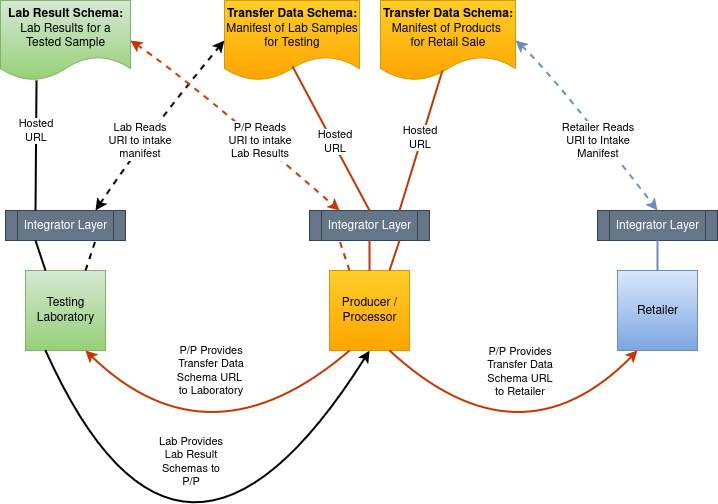

The diagram above was exported from draw.io. Its source (the exported page's mxGraphModel, read from the mxfile embedded in the PNG):
<mxGraphModel dx="1426" dy="759" grid="1" gridSize="10" guides="1" tooltips="1" connect="1" arrows="1" fold="1" page="1" pageScale="1" pageWidth="850" pageHeight="1100" math="0" shadow="0">
  <root>
    <mxCell id="0" />
    <mxCell id="1" parent="0" />
    <mxCell id="HoOIR3btTUsMAhZs9Pto-1" value="Producer / Processor" style="whiteSpace=wrap;html=1;aspect=fixed;fillColor=#ffcd28;strokeColor=#d79b00;gradientColor=#ffa500;" parent="1" vertex="1">
      <mxGeometry x="409" y="350" width="80" height="80" as="geometry" />
    </mxCell>
    <mxCell id="HoOIR3btTUsMAhZs9Pto-2" value="Retailer" style="whiteSpace=wrap;html=1;aspect=fixed;fillColor=#dae8fc;strokeColor=#6c8ebf;gradientColor=#7ea6e0;" parent="1" vertex="1">
      <mxGeometry x="697" y="350" width="80" height="80" as="geometry" />
    </mxCell>
    <mxCell id="HoOIR3btTUsMAhZs9Pto-3" value="Testing Laboratory" style="whiteSpace=wrap;html=1;aspect=fixed;fillColor=#d5e8d4;gradientColor=#97d077;strokeColor=#82b366;" parent="1" vertex="1">
      <mxGeometry x="105" y="350" width="80" height="80" as="geometry" />
    </mxCell>
    <mxCell id="HoOIR3btTUsMAhZs9Pto-4" value="Integrator Layer" style="shape=process;whiteSpace=wrap;html=1;backgroundOutline=1;fillColor=#647687;strokeColor=#314354;fontColor=#ffffff;" parent="1" vertex="1">
      <mxGeometry x="85" y="290" width="120" height="30" as="geometry" />
    </mxCell>
    <mxCell id="HoOIR3btTUsMAhZs9Pto-5" value="Integrator Layer" style="shape=process;whiteSpace=wrap;html=1;backgroundOutline=1;fillColor=#647687;strokeColor=#314354;fontColor=#ffffff;" parent="1" vertex="1">
      <mxGeometry x="389" y="290" width="120" height="30" as="geometry" />
    </mxCell>
    <mxCell id="HoOIR3btTUsMAhZs9Pto-6" value="Integrator Layer" style="shape=process;whiteSpace=wrap;html=1;backgroundOutline=1;fillColor=#647687;strokeColor=#314354;fontColor=#ffffff;" parent="1" vertex="1">
      <mxGeometry x="677" y="290" width="120" height="30" as="geometry" />
    </mxCell>
    <mxCell id="HoOIR3btTUsMAhZs9Pto-7" value="&lt;b&gt;Transfer Data Schema:&lt;/b&gt;&lt;div&gt;Manifest of Lab Samples for Testing&lt;/div&gt;" style="shape=document;whiteSpace=wrap;html=1;boundedLbl=1;fillColor=#ffcd28;strokeColor=#d79b00;gradientColor=#ffa500;" parent="1" vertex="1">
      <mxGeometry x="304" y="80" width="135" height="80" as="geometry" />
    </mxCell>
    <mxCell id="HoOIR3btTUsMAhZs9Pto-8" value="&lt;div&gt;&lt;b&gt;Transfer Data Schema:&lt;/b&gt;&lt;/div&gt;&lt;div&gt;Manifest of Products&amp;nbsp;&lt;/div&gt;&lt;div&gt;for Retail Sale&lt;/div&gt;" style="shape=document;whiteSpace=wrap;html=1;boundedLbl=1;fillColor=#ffcd28;strokeColor=#d79b00;gradientColor=#ffa500;" parent="1" vertex="1">
      <mxGeometry x="460" y="80" width="135" height="80" as="geometry" />
    </mxCell>
    <mxCell id="HoOIR3btTUsMAhZs9Pto-9" value="&lt;b&gt;Lab Result Schema:&lt;/b&gt;&lt;div&gt;Lab Results for a Tested Sample&lt;/div&gt;" style="shape=document;whiteSpace=wrap;html=1;boundedLbl=1;strokeColor=#82b366;fillColor=#d5e8d4;gradientColor=#97d077;" parent="1" vertex="1">
      <mxGeometry x="80" y="80" width="130" height="80" as="geometry" />
    </mxCell>
    <mxCell id="HoOIR3btTUsMAhZs9Pto-10" value="" style="curved=1;endArrow=classic;html=1;rounded=0;entryX=0.75;entryY=1;entryDx=0;entryDy=0;exitX=0.25;exitY=1;exitDx=0;exitDy=0;fillColor=#fa6800;strokeColor=light-dark(#C73500,#994C00);strokeWidth=2;" parent="1" source="HoOIR3btTUsMAhZs9Pto-1" target="HoOIR3btTUsMAhZs9Pto-3" edge="1">
      <mxGeometry width="50" height="50" relative="1" as="geometry">
        <mxPoint x="439" y="500" as="sourcePoint" />
        <mxPoint x="489" y="530" as="targetPoint" />
        <Array as="points">
          <mxPoint x="289" y="550" />
        </Array>
      </mxGeometry>
    </mxCell>
    <mxCell id="HoOIR3btTUsMAhZs9Pto-11" value="P/P Provides&lt;br&gt;Transfer Data&lt;br&gt;Schema URL&amp;nbsp;&lt;br&gt;to Laboratory" style="edgeLabel;html=1;align=center;verticalAlign=middle;resizable=0;points=[];" parent="HoOIR3btTUsMAhZs9Pto-10" vertex="1" connectable="0">
      <mxGeometry x="-0.2136" y="-36" relative="1" as="geometry">
        <mxPoint x="-10" y="-44" as="offset" />
      </mxGeometry>
    </mxCell>
    <mxCell id="HoOIR3btTUsMAhZs9Pto-12" value="" style="endArrow=classic;html=1;rounded=0;curved=1;fillColor=#fa6800;strokeColor=light-dark(#C73500,#994C00);entryX=0.25;entryY=1;entryDx=0;entryDy=0;exitX=0.75;exitY=1;exitDx=0;exitDy=0;strokeWidth=2;" parent="1" source="HoOIR3btTUsMAhZs9Pto-1" target="HoOIR3btTUsMAhZs9Pto-2" edge="1">
      <mxGeometry width="50" height="50" relative="1" as="geometry">
        <mxPoint x="439" y="560" as="sourcePoint" />
        <mxPoint x="489" y="510" as="targetPoint" />
        <Array as="points">
          <mxPoint x="599" y="550" />
        </Array>
      </mxGeometry>
    </mxCell>
    <mxCell id="HoOIR3btTUsMAhZs9Pto-13" value="P/P Provides&lt;br&gt;Transfer Data&lt;br&gt;Schema URL&lt;br&gt;to Retailer" style="edgeLabel;html=1;align=center;verticalAlign=middle;resizable=0;points=[];" parent="HoOIR3btTUsMAhZs9Pto-12" vertex="1" connectable="0">
      <mxGeometry x="0.2547" y="33" relative="1" as="geometry">
        <mxPoint x="-5" y="-48" as="offset" />
      </mxGeometry>
    </mxCell>
    <mxCell id="HoOIR3btTUsMAhZs9Pto-14" value="" style="endArrow=classic;html=1;rounded=0;strokeColor=light-dark(#000000,#006600);curved=1;entryX=0.5;entryY=1;entryDx=0;entryDy=0;exitX=0.25;exitY=1;exitDx=0;exitDy=0;strokeWidth=2;" parent="1" source="HoOIR3btTUsMAhZs9Pto-3" target="HoOIR3btTUsMAhZs9Pto-1" edge="1">
      <mxGeometry width="50" height="50" relative="1" as="geometry">
        <mxPoint x="400" y="730" as="sourcePoint" />
        <mxPoint x="450" y="680" as="targetPoint" />
        <Array as="points">
          <mxPoint x="260" y="730" />
        </Array>
      </mxGeometry>
    </mxCell>
    <mxCell id="HoOIR3btTUsMAhZs9Pto-15" value="Lab Provides&lt;br&gt;Lab Result&lt;br&gt;Schemas to&lt;br&gt;P/P" style="edgeLabel;html=1;align=center;verticalAlign=middle;resizable=0;points=[];" parent="HoOIR3btTUsMAhZs9Pto-14" vertex="1" connectable="0">
      <mxGeometry x="0.4299" y="70" relative="1" as="geometry">
        <mxPoint x="-17" y="-17" as="offset" />
      </mxGeometry>
    </mxCell>
    <mxCell id="HoOIR3btTUsMAhZs9Pto-17" value="" style="endArrow=classic;startArrow=classic;html=1;rounded=0;strokeColor=light-dark(#000000,#006600);dashed=1;entryX=0;entryY=0.5;entryDx=0;entryDy=0;exitX=0.75;exitY=0;exitDx=0;exitDy=0;curved=1;strokeWidth=2;" parent="1" source="HoOIR3btTUsMAhZs9Pto-4" target="HoOIR3btTUsMAhZs9Pto-7" edge="1">
      <mxGeometry width="50" height="50" relative="1" as="geometry">
        <mxPoint x="439" y="560" as="sourcePoint" />
        <mxPoint x="489" y="510" as="targetPoint" />
        <Array as="points">
          <mxPoint x="229" y="210" />
        </Array>
      </mxGeometry>
    </mxCell>
    <mxCell id="HoOIR3btTUsMAhZs9Pto-18" value="Lab Reads&lt;br&gt;URI to intake&lt;br&gt;manifest" style="edgeLabel;html=1;align=center;verticalAlign=middle;resizable=0;points=[];" parent="HoOIR3btTUsMAhZs9Pto-17" vertex="1" connectable="0">
      <mxGeometry x="0.1436" y="15" relative="1" as="geometry">
        <mxPoint x="-15" y="39" as="offset" />
      </mxGeometry>
    </mxCell>
    <mxCell id="HoOIR3btTUsMAhZs9Pto-19" value="" style="endArrow=classic;startArrow=classic;html=1;rounded=0;fillColor=#fa6800;strokeColor=light-dark(#C73500,#994C00);curved=1;dashed=1;entryX=0.25;entryY=0;entryDx=0;entryDy=0;exitX=1;exitY=0.5;exitDx=0;exitDy=0;strokeWidth=2;" parent="1" source="HoOIR3btTUsMAhZs9Pto-9" target="HoOIR3btTUsMAhZs9Pto-5" edge="1">
      <mxGeometry width="50" height="50" relative="1" as="geometry">
        <mxPoint x="439" y="650" as="sourcePoint" />
        <mxPoint x="489" y="600" as="targetPoint" />
        <Array as="points">
          <mxPoint x="269" y="160" />
        </Array>
      </mxGeometry>
    </mxCell>
    <mxCell id="HoOIR3btTUsMAhZs9Pto-20" value="P/P Reads&lt;br&gt;URI to intake&lt;br&gt;Lab Results" style="edgeLabel;html=1;align=center;verticalAlign=middle;resizable=0;points=[];" parent="HoOIR3btTUsMAhZs9Pto-19" vertex="1" connectable="0">
      <mxGeometry x="0.409" relative="1" as="geometry">
        <mxPoint x="-20" y="-18" as="offset" />
      </mxGeometry>
    </mxCell>
    <mxCell id="HoOIR3btTUsMAhZs9Pto-21" value="" style="endArrow=classic;startArrow=classic;html=1;rounded=0;fillColor=#dae8fc;gradientColor=#7ea6e0;strokeColor=#6c8ebf;dashed=1;strokeWidth=2;curved=1;entryX=0.5;entryY=0;entryDx=0;entryDy=0;exitX=1;exitY=0.5;exitDx=0;exitDy=0;" parent="1" source="HoOIR3btTUsMAhZs9Pto-8" target="HoOIR3btTUsMAhZs9Pto-6" edge="1">
      <mxGeometry width="50" height="50" relative="1" as="geometry">
        <mxPoint x="439" y="630" as="sourcePoint" />
        <mxPoint x="489" y="580" as="targetPoint" />
        <Array as="points">
          <mxPoint x="629" y="150" />
        </Array>
      </mxGeometry>
    </mxCell>
    <mxCell id="HoOIR3btTUsMAhZs9Pto-22" value="Retailer Reads&lt;br&gt;URI to Intake&lt;br&gt;Manifest" style="edgeLabel;html=1;align=center;verticalAlign=middle;resizable=0;points=[];" parent="HoOIR3btTUsMAhZs9Pto-21" vertex="1" connectable="0">
      <mxGeometry x="-0.2019" relative="1" as="geometry">
        <mxPoint x="21" y="35" as="offset" />
      </mxGeometry>
    </mxCell>
    <mxCell id="HoOIR3btTUsMAhZs9Pto-23" value="" style="endArrow=none;html=1;rounded=0;strokeColor=light-dark(#C73500,#994C00);strokeWidth=2;exitX=0.75;exitY=0;exitDx=0;exitDy=0;entryX=0.459;entryY=0.875;entryDx=0;entryDy=0;entryPerimeter=0;" parent="1" source="HoOIR3btTUsMAhZs9Pto-5" target="HoOIR3btTUsMAhZs9Pto-8" edge="1">
      <mxGeometry width="50" height="50" relative="1" as="geometry">
        <mxPoint x="439" y="20" as="sourcePoint" />
        <mxPoint x="489" y="-30" as="targetPoint" />
      </mxGeometry>
    </mxCell>
    <mxCell id="qLome3VhTrj6bg4PGf9Y-1" value="Hosted&lt;br&gt;URL" style="edgeLabel;html=1;align=center;verticalAlign=middle;resizable=0;points=[];" vertex="1" connectable="0" parent="HoOIR3btTUsMAhZs9Pto-23">
      <mxGeometry x="0.0423" y="4" relative="1" as="geometry">
        <mxPoint x="1" as="offset" />
      </mxGeometry>
    </mxCell>
    <mxCell id="HoOIR3btTUsMAhZs9Pto-24" value="" style="endArrow=none;html=1;rounded=0;strokeColor=light-dark(#C73500,#994C00);strokeWidth=2;exitX=0.5;exitY=0;exitDx=0;exitDy=0;entryX=0.504;entryY=0.825;entryDx=0;entryDy=0;entryPerimeter=0;" parent="1" source="HoOIR3btTUsMAhZs9Pto-5" target="HoOIR3btTUsMAhZs9Pto-7" edge="1">
      <mxGeometry width="50" height="50" relative="1" as="geometry">
        <mxPoint x="689" y="70" as="sourcePoint" />
        <mxPoint x="723" y="40" as="targetPoint" />
      </mxGeometry>
    </mxCell>
    <mxCell id="qLome3VhTrj6bg4PGf9Y-2" value="Hosted&lt;br&gt;URL" style="edgeLabel;html=1;align=center;verticalAlign=middle;resizable=0;points=[];" vertex="1" connectable="0" parent="HoOIR3btTUsMAhZs9Pto-24">
      <mxGeometry x="-0.0467" y="-1" relative="1" as="geometry">
        <mxPoint as="offset" />
      </mxGeometry>
    </mxCell>
    <mxCell id="HoOIR3btTUsMAhZs9Pto-25" value="" style="endArrow=none;html=1;rounded=0;strokeColor=light-dark(#C73500,#994C00);strokeWidth=2;exitX=0.75;exitY=0;exitDx=0;exitDy=0;entryX=0.75;entryY=1;entryDx=0;entryDy=0;" parent="1" source="HoOIR3btTUsMAhZs9Pto-1" target="HoOIR3btTUsMAhZs9Pto-5" edge="1">
      <mxGeometry width="50" height="50" relative="1" as="geometry">
        <mxPoint x="699" y="250" as="sourcePoint" />
        <mxPoint x="733" y="220" as="targetPoint" />
      </mxGeometry>
    </mxCell>
    <mxCell id="HoOIR3btTUsMAhZs9Pto-26" value="" style="endArrow=none;html=1;rounded=0;strokeColor=light-dark(#000000,#006600);strokeWidth=2;entryX=0.25;entryY=0;entryDx=0;entryDy=0;exitX=0.277;exitY=1;exitDx=0;exitDy=0;exitPerimeter=0;" parent="1" source="HoOIR3btTUsMAhZs9Pto-9" target="HoOIR3btTUsMAhZs9Pto-4" edge="1">
      <mxGeometry width="50" height="50" relative="1" as="geometry">
        <mxPoint x="145" y="150" as="sourcePoint" />
        <mxPoint x="479" y="520" as="targetPoint" />
      </mxGeometry>
    </mxCell>
    <mxCell id="HoOIR3btTUsMAhZs9Pto-29" value="&lt;div&gt;Hosted&lt;/div&gt;&lt;div&gt;URL&lt;/div&gt;" style="edgeLabel;html=1;align=center;verticalAlign=middle;resizable=0;points=[];" parent="HoOIR3btTUsMAhZs9Pto-26" vertex="1" connectable="0">
      <mxGeometry x="0.2925" y="-1" relative="1" as="geometry">
        <mxPoint y="-34" as="offset" />
      </mxGeometry>
    </mxCell>
    <mxCell id="HoOIR3btTUsMAhZs9Pto-27" value="" style="endArrow=none;html=1;rounded=0;strokeColor=light-dark(#000000,#006600);strokeWidth=2;exitX=0.25;exitY=0;exitDx=0;exitDy=0;entryX=0.25;entryY=1;entryDx=0;entryDy=0;" parent="1" source="HoOIR3btTUsMAhZs9Pto-3" target="HoOIR3btTUsMAhZs9Pto-4" edge="1">
      <mxGeometry width="50" height="50" relative="1" as="geometry">
        <mxPoint x="509" y="660" as="sourcePoint" />
        <mxPoint x="511" y="701" as="targetPoint" />
      </mxGeometry>
    </mxCell>
    <mxCell id="HoOIR3btTUsMAhZs9Pto-28" value="" style="endArrow=none;html=1;rounded=0;strokeColor=light-dark(#000000,#006600);strokeWidth=2;exitX=0.75;exitY=0;exitDx=0;exitDy=0;entryX=0.75;entryY=1;entryDx=0;entryDy=0;dashed=1;" parent="1" source="HoOIR3btTUsMAhZs9Pto-3" target="HoOIR3btTUsMAhZs9Pto-4" edge="1">
      <mxGeometry width="50" height="50" relative="1" as="geometry">
        <mxPoint x="179" y="610" as="sourcePoint" />
        <mxPoint x="169" y="580" as="targetPoint" />
      </mxGeometry>
    </mxCell>
    <mxCell id="HoOIR3btTUsMAhZs9Pto-30" value="" style="endArrow=none;html=1;rounded=0;strokeColor=light-dark(#C73500,#994C00);strokeWidth=2;exitX=0.5;exitY=0;exitDx=0;exitDy=0;entryX=0.5;entryY=1;entryDx=0;entryDy=0;" parent="1" source="HoOIR3btTUsMAhZs9Pto-1" target="HoOIR3btTUsMAhZs9Pto-5" edge="1">
      <mxGeometry width="50" height="50" relative="1" as="geometry">
        <mxPoint x="769" y="140" as="sourcePoint" />
        <mxPoint x="779" y="110" as="targetPoint" />
      </mxGeometry>
    </mxCell>
    <mxCell id="HoOIR3btTUsMAhZs9Pto-32" value="" style="endArrow=none;html=1;rounded=0;strokeWidth=2;exitX=0.25;exitY=0;exitDx=0;exitDy=0;entryX=0.25;entryY=1;entryDx=0;entryDy=0;dashed=1;fillColor=#ffcd28;gradientColor=#ffa500;strokeColor=light-dark(#C73500,#994C00);" parent="1" source="HoOIR3btTUsMAhZs9Pto-1" target="HoOIR3btTUsMAhZs9Pto-5" edge="1">
      <mxGeometry width="50" height="50" relative="1" as="geometry">
        <mxPoint x="429" y="611" as="sourcePoint" />
        <mxPoint x="479" y="561" as="targetPoint" />
      </mxGeometry>
    </mxCell>
    <mxCell id="HoOIR3btTUsMAhZs9Pto-33" value="" style="endArrow=none;html=1;rounded=0;strokeWidth=2;entryX=0.5;entryY=1;entryDx=0;entryDy=0;exitX=0.5;exitY=0;exitDx=0;exitDy=0;fillColor=#dae8fc;gradientColor=#7ea6e0;strokeColor=#6c8ebf;" parent="1" source="HoOIR3btTUsMAhZs9Pto-2" target="HoOIR3btTUsMAhZs9Pto-6" edge="1">
      <mxGeometry width="50" height="50" relative="1" as="geometry">
        <mxPoint x="529" y="650" as="sourcePoint" />
        <mxPoint x="579" y="600" as="targetPoint" />
      </mxGeometry>
    </mxCell>
  </root>
</mxGraphModel>